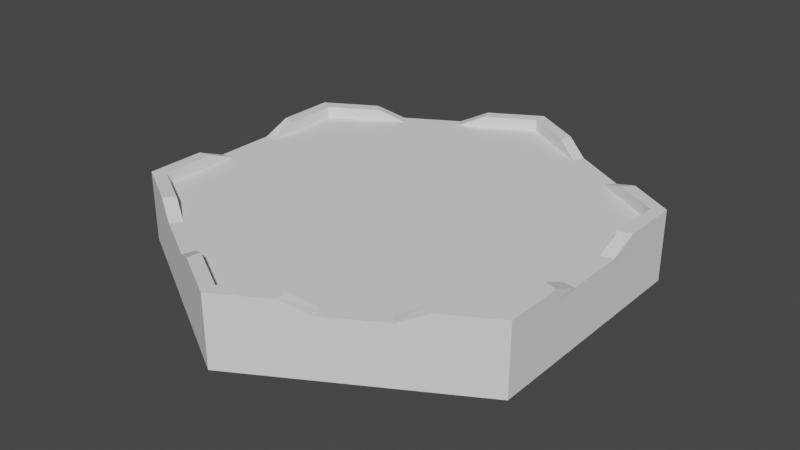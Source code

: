 # Source: B1T0.blend  (saved by Blender 3.5.10; exported with 4.5.12 LTS)
import bpy
from mathutils import Matrix  # noqa: F401  (used for matrix-valued properties, if any)

bpy.ops.wm.read_factory_settings(use_empty=True)
scene = bpy.context.scene
scene.name = 'Scene'

# ---- collections
col_collection = bpy.data.collections.new('Collection'); scene.collection.children.link(col_collection)

# ---- world
world_world = bpy.data.worlds.new('World'); scene.world = world_world
world_world.use_nodes = True; world_world.node_tree.nodes.clear()
_N = world_world.node_tree.nodes; _L = world_world.node_tree.links
n0 = _N.new('ShaderNodeOutputWorld'); n0.name = 'World Output'; n0.location = (300, 300)
n1 = _N.new('ShaderNodeBackground'); n1.name = 'Background'; n1.location = (10, 300)
n1.inputs[0].default_value = (0.05088, 0.05088, 0.05088, 1.0)
_L.new(n1.outputs[0], n0.inputs[0])
n0.is_active_output = True
world_world.color = (0.05088, 0.05088, 0.05088)
world_world.use_sun_shadow = False
world_world.sun_shadow_jitter_overblur = 0.0

# ---- meshes
me_cylinder = bpy.data.meshes.new('Cylinder')
me_cylinder.from_pydata([(0.0, 1.0, -0.125), (0.0, 1.0, 0.125), (0.866, 0.5, -0.125), (0.866, 0.5, 0.125), (0.866, -0.5, -0.125), (0.866, -0.5, 0.125), (0.0, -1.0, -0.125), (0.0, -1.0, 0.125), (-0.866, -0.5, -0.125), (-0.866, -0.5, 0.125), (-0.866, 0.5, -0.125), (-0.866, 0.5, 0.125)], [], [(0, 1, 3, 2), (2, 3, 5, 4), (4, 5, 7, 6), (6, 7, 9, 8), (3, 1, 11, 9, 7, 5), (8, 9, 11, 10), (10, 11, 1, 0), (0, 2, 4, 6, 8, 10)])
_uv = me_cylinder.uv_layers.new(name='UVMap')
_uv.uv.foreach_set('vector', [1.0, 0.5, 1.0, 1.0, 0.8333, 1.0, 0.8333, 0.5, 0.8333, 0.5, 0.8333, 1.0, 0.6667, 1.0, 0.6667, 0.5, 0.6667, 0.5, 0.6667, 1.0, 0.5, 1.0, 0.5, 0.5, 0.5, 0.5, 0.5, 1.0, 0.3333, 1.0, 0.3333, 0.5, 0.4578, 0.37, 0.25, 0.49, 0.04215, 0.37, 0.04215, 0.13, 0.25, 0.01, 0.4578, 0.13, 0.3333, 0.5, 0.3333, 1.0, 0.1667, 1.0, 0.1667, 0.5, 0.1667, 0.5, 0.1667, 1.0, -8.941e-08, 1.0, -8.941e-08, 0.5, 0.75, 0.49, 0.9578, 0.37, 0.9578, 0.13, 0.75, 0.01, 0.5422, 0.13, 0.5422, 0.37])
me_cylinder.update()
me_cylinder_005 = bpy.data.meshes.new('Cylinder.005')
me_cylinder_005.from_pydata([(0.0, 0.9388, -0.025), (0.0, 0.9388, 0.025), (0.8131, 0.4694, -0.025), (0.8131, 0.4694, 0.025), (0.8131, -0.4694, -0.025), (0.8131, -0.4694, 0.025), (0.0, -0.9388, -0.025), (0.0, -0.9388, 0.025), (-0.8131, -0.4694, -0.025), (-0.8131, -0.4694, 0.025), (-0.8131, 0.4694, -0.025), (-0.8131, 0.4694, 0.025), (0.0, 1.0, -0.025), (0.866, 0.5, -0.025), (0.866, 0.5, 0.025), (0.0, 1.0, 0.025), (0.866, -0.5, -0.025), (0.866, -0.5, 0.025), (0.0, -1.0, -0.025), (0.0, -1.0, 0.025), (-0.866, -0.5, -0.025), (-0.866, -0.5, 0.025), (-0.866, 0.5, -0.025), (-0.866, 0.5, 0.025), (0.866, 0.25, 0.025), (0.8131, 0.2347, 0.025), (0.866, 0.25, -0.025), (0.8131, 0.2347, -0.025), (0.866, -0.25, -0.025), (0.8131, -0.2347, -0.025), (0.866, -0.25, 0.025), (0.8131, -0.2347, 0.025), (0.6495, -0.625, 0.025), (0.6098, -0.5868, 0.025), (0.6495, -0.625, -0.025), (0.6098, -0.5868, -0.025), (0.2165, -0.875, -0.025), (0.2033, -0.8215, -0.025), (0.2165, -0.875, 0.025), (0.2033, -0.8215, 0.025), (-0.2165, -0.875, 0.025), (-0.2033, -0.8215, 0.025), (-0.2165, -0.875, -0.025), (-0.2033, -0.8215, -0.025), (-0.6495, -0.625, -0.025), (-0.6098, -0.5868, -0.025), (-0.6495, -0.625, 0.025), (-0.6098, -0.5868, 0.025), (-0.866, -0.25, 0.025), (-0.8131, -0.2347, 0.025), (-0.866, -0.25, -0.025), (-0.8131, -0.2347, -0.025), (-0.866, 0.25, -0.025), (-0.8131, 0.2347, -0.025), (-0.866, 0.25, 0.025), (-0.8131, 0.2347, 0.025), (-0.6495, 0.625, 0.025), (-0.6098, 0.5868, 0.025), (-0.6495, 0.625, -0.025), (-0.6098, 0.5868, -0.025), (-0.2165, 0.875, -0.025), (-0.2033, 0.8215, -0.025), (-0.2165, 0.875, 0.025), (-0.2033, 0.8215, 0.025), (0.2165, 0.875, 0.025), (0.2033, 0.8215, 0.025), (0.2165, 0.875, -0.025), (0.2033, 0.8215, -0.025), (0.6712, 0.6125, -0.025), (0.6301, 0.575, -0.025), (0.6712, 0.6125, 0.025), (0.6301, 0.575, 0.025), (0.3049, 0.7628, -0.02619), (0.3248, 0.8125, -0.02658), (0.5521, 0.6812, -0.02658), (0.5183, 0.6396, -0.02658), (0.866, 0.125, -0.02619), (0.8131, 0.1174, -0.02658), (0.866, -0.125, -0.02658), (0.8131, -0.1174, -0.02658), (0.5413, -0.6875, -0.02658), (0.5082, -0.6455, -0.02658), (0.3248, -0.8125, -0.02658), (0.3049, -0.7628, -0.02658), (-0.3248, -0.8125, -0.02658), (-0.3049, -0.7628, -0.02658), (-0.5413, -0.6875, -0.02658), (-0.5082, -0.6455, -0.02658), (-0.866, -0.125, -0.02658), (-0.8131, -0.1174, -0.02658), (-0.866, 0.125, -0.02658), (-0.8131, 0.1174, -0.02658), (-0.5082, 0.6455, -0.02619), (-0.5413, 0.6875, -0.02658), (-0.3049, 0.7628, -0.02658), (-0.3248, 0.8125, -0.02619)], [], [(68, 70, 14, 13), (28, 30, 17, 16), (36, 38, 19, 18), (44, 46, 21, 20), (49, 9, 8, 51), (52, 54, 23, 22), (60, 62, 15, 12), (57, 11, 10, 59), (67, 0, 12, 66), (71, 3, 14, 70), (27, 2, 13, 26), (31, 5, 17, 30), (35, 4, 16, 34), (39, 7, 19, 38), (43, 6, 18, 42), (47, 9, 21, 46), (51, 8, 20, 50), (55, 11, 23, 54), (59, 10, 22, 58), (63, 1, 15, 62), (41, 7, 6, 43), (33, 5, 4, 35), (25, 3, 2, 27), (65, 1, 0, 67), (13, 14, 24, 26), (3, 25, 24, 14), (77, 25, 27), (77, 27, 26, 76), (4, 29, 28, 16), (5, 31, 29, 4), (79, 31, 30, 78), (78, 30, 28), (16, 17, 32, 34), (5, 33, 32, 17), (81, 33, 35), (81, 35, 34, 80), (6, 37, 36, 18), (7, 39, 37, 6), (83, 39, 38, 82), (82, 38, 36), (18, 19, 40, 42), (7, 41, 40, 19), (85, 41, 43), (85, 43, 42, 84), (8, 45, 44, 20), (9, 47, 45, 8), (87, 47, 46, 86), (86, 46, 44), (20, 21, 48, 50), (9, 49, 48, 21), (89, 51, 50, 88), (89, 49, 51), (11, 55, 53, 10), (10, 53, 52, 22), (91, 55, 54, 90), (90, 54, 52), (22, 23, 56, 58), (11, 57, 56, 23), (92, 59, 58, 93), (92, 57, 59), (1, 63, 61, 0), (0, 61, 60, 12), (94, 63, 62, 95), (95, 62, 60), (12, 15, 64, 66), (1, 65, 64, 15), (72, 65, 67), (72, 67, 66, 73), (2, 69, 68, 13), (3, 71, 69, 2), (75, 71, 70, 74), (74, 70, 68), (66, 64, 73), (65, 72, 73, 64), (69, 75, 74, 68), (71, 75, 69), (26, 24, 76), (25, 77, 76, 24), (29, 79, 78, 28), (31, 79, 29), (34, 32, 80), (33, 81, 80, 32), (37, 83, 82, 36), (39, 83, 37), (42, 40, 84), (41, 85, 84, 40), (45, 87, 86, 44), (47, 87, 45), (50, 48, 88), (49, 89, 88, 48), (55, 91, 53), (53, 91, 90, 52), (58, 56, 93), (57, 92, 93, 56), (63, 94, 61), (61, 94, 95, 60)])
_uv = me_cylinder_005.uv_layers.new(name='UVMap')
_uv.uv.foreach_set('vector', [0.8708, 0.5, 0.8708, 1.0, 0.8333, 1.0, 0.8333, 0.5, 0.7083, 0.5, 0.7083, 1.0, 0.6667, 1.0, 0.6667, 0.5, 0.5417, 0.5, 0.5417, 1.0, 0.5, 1.0, 0.5, 0.5, 0.375, 0.5, 0.375, 1.0, 0.3333, 1.0, 0.3333, 0.5, 0.05486, 0.1937, 0.05486, 0.1373, 0.5549, 0.1373, 0.5549, 0.1937, 0.2083, 0.5, 0.2083, 1.0, 0.1667, 1.0, 0.1667, 0.5, 0.04167, 0.5, 0.04167, 1.0, -8.941e-08, 1.0, -8.941e-08, 0.5, 0.1036, 0.3908, 0.05486, 0.3627, 0.5549, 0.3627, 0.6036, 0.3908, 0.7988, 0.4472, 0.75, 0.4753, 0.75, 0.49, 0.802, 0.46, 0.4012, 0.388, 0.4451, 0.3627, 0.4578, 0.37, 0.4111, 0.397, 0.9451, 0.3063, 0.9451, 0.3627, 0.9578, 0.37, 0.9578, 0.31, 0.4451, 0.1937, 0.4451, 0.1373, 0.4578, 0.13, 0.4578, 0.19, 0.8964, 0.1092, 0.9451, 0.1373, 0.9578, 0.13, 0.9059, 0.1, 0.2988, 0.05284, 0.25, 0.02468, 0.25, 0.01, 0.302, 0.04, 0.7012, 0.05284, 0.75, 0.02468, 0.75, 0.01, 0.698, 0.04, 0.1036, 0.1092, 0.05486, 0.1373, 0.04215, 0.13, 0.09412, 0.1, 0.5549, 0.1937, 0.5549, 0.1373, 0.5422, 0.13, 0.5422, 0.19, 0.05486, 0.3063, 0.05486, 0.3627, 0.04215, 0.37, 0.04215, 0.31, 0.6036, 0.3908, 0.5549, 0.3627, 0.5422, 0.37, 0.5941, 0.4, 0.2012, 0.4472, 0.25, 0.4753, 0.25, 0.49, 0.198, 0.46, 0.2012, 0.05284, 0.25, 0.02468, 0.75, 0.02468, 0.7012, 0.05284, 0.3964, 0.1092, 0.4451, 0.1373, 0.9451, 0.1373, 0.8964, 0.1092, 0.4451, 0.3063, 0.4451, 0.3627, 0.9451, 0.3627, 0.9451, 0.3063, 0.2988, 0.4472, 0.25, 0.4753, 0.75, 0.4753, 0.7988, 0.4472, 0.8333, 0.5, 0.8333, 1.0, 0.7917, 1.0, 0.7917, 0.5, 0.4451, 0.3627, 0.4451, 0.3063, 0.4578, 0.31, 0.4578, 0.37, 0.4451, 0.2782, 0.4451, 0.3063, 0.9451, 0.3063, 0.9451, 0.2782, 0.9451, 0.3063, 0.9578, 0.31, 0.9578, 0.28, 0.9451, 0.1373, 0.9451, 0.1937, 0.9578, 0.19, 0.9578, 0.13, 0.4451, 0.1373, 0.4451, 0.1937, 0.9451, 0.1937, 0.9451, 0.1373, 0.4451, 0.2218, 0.4451, 0.1937, 0.4578, 0.19, 0.4578, 0.22, 0.7292, 1.0, 0.7083, 1.0, 0.7083, 0.5, 0.6667, 0.5, 0.6667, 1.0, 0.625, 1.0, 0.625, 0.5, 0.4451, 0.1373, 0.3964, 0.1092, 0.4059, 0.1, 0.4578, 0.13, 0.372, 0.09509, 0.3964, 0.1092, 0.8964, 0.1092, 0.872, 0.09509, 0.8964, 0.1092, 0.9059, 0.1, 0.8799, 0.085, 0.75, 0.02468, 0.7988, 0.05284, 0.802, 0.04, 0.75, 0.01, 0.25, 0.02468, 0.2988, 0.05284, 0.7988, 0.05284, 0.75, 0.02468, 0.3232, 0.06693, 0.2988, 0.05284, 0.302, 0.04, 0.3279, 0.055, 0.5625, 1.0, 0.5417, 1.0, 0.5417, 0.5, 0.5, 0.5, 0.5, 1.0, 0.4583, 1.0, 0.4583, 0.5, 0.25, 0.02468, 0.2012, 0.05284, 0.198, 0.04, 0.25, 0.01, 0.1768, 0.06693, 0.2012, 0.05284, 0.7012, 0.05284, 0.6768, 0.06693, 0.7012, 0.05284, 0.698, 0.04, 0.6721, 0.055, 0.5549, 0.1373, 0.6036, 0.1092, 0.5941, 0.1, 0.5422, 0.13, 0.05486, 0.1373, 0.1036, 0.1092, 0.6036, 0.1092, 0.5549, 0.1373, 0.128, 0.09509, 0.1036, 0.1092, 0.09412, 0.1, 0.1201, 0.085, 0.3958, 1.0, 0.375, 1.0, 0.375, 0.5, 0.3333, 0.5, 0.3333, 1.0, 0.2917, 1.0, 0.2917, 0.5, 0.05486, 0.1373, 0.05486, 0.1937, 0.04215, 0.19, 0.04215, 0.13, 0.5549, 0.2218, 0.5549, 0.1937, 0.5422, 0.19, 0.5422, 0.22, 0.05486, 0.2218, 0.05486, 0.1937, 0.5549, 0.1937, 0.05486, 0.3627, 0.05486, 0.3063, 0.5549, 0.3063, 0.5549, 0.3627, 0.5549, 0.3627, 0.5549, 0.3063, 0.5422, 0.31, 0.5422, 0.37, 0.05486, 0.2782, 0.05486, 0.3063, 0.04215, 0.31, 0.04215, 0.28, 0.2292, 1.0, 0.2083, 1.0, 0.2083, 0.5, 0.1667, 0.5, 0.1667, 1.0, 0.125, 1.0, 0.125, 0.5, 0.05486, 0.3627, 0.1036, 0.3908, 0.09412, 0.4, 0.04215, 0.37, 0.628, 0.4049, 0.6036, 0.3908, 0.5941, 0.4, 0.6201, 0.415, 0.128, 0.4049, 0.1036, 0.3908, 0.6036, 0.3908, 0.25, 0.4753, 0.2012, 0.4472, 0.7012, 0.4472, 0.75, 0.4753, 0.75, 0.4753, 0.7012, 0.4472, 0.698, 0.46, 0.75, 0.49, 0.1768, 0.4331, 0.2012, 0.4472, 0.198, 0.46, 0.1721, 0.445, 0.0625, 1.0, 0.04167, 1.0, 0.04167, 0.5, 1.0, 0.5, 1.0, 1.0, 0.9583, 1.0, 0.9583, 0.5, 0.25, 0.4753, 0.2988, 0.4472, 0.302, 0.46, 0.25, 0.49, 0.3232, 0.4331, 0.2988, 0.4472, 0.7988, 0.4472, 0.8232, 0.4331, 0.7988, 0.4472, 0.802, 0.46, 0.8279, 0.445, 0.9451, 0.3627, 0.9012, 0.388, 0.9111, 0.397, 0.9578, 0.37, 0.4451, 0.3627, 0.4012, 0.388, 0.9012, 0.388, 0.9451, 0.3627, 0.3744, 0.4035, 0.4012, 0.388, 0.4111, 0.397, 0.3825, 0.4135, 0.8937, 1.0, 0.8708, 1.0, 0.8708, 0.5, 0.9583, 0.5, 0.9583, 1.0, 0.9375, 0.5, 0.2988, 0.4472, 0.3232, 0.4331, 0.3279, 0.445, 0.302, 0.46, 0.9012, 0.388, 0.8744, 0.4035, 0.8825, 0.4135, 0.9111, 0.397, 0.4012, 0.388, 0.8744, 0.4035, 0.9012, 0.388, 0.7917, 0.5, 0.7917, 1.0, 0.7708, 0.5, 0.4451, 0.3063, 0.4451, 0.2782, 0.4578, 0.28, 0.4578, 0.31, 0.9451, 0.1937, 0.9451, 0.2218, 0.9578, 0.22, 0.9578, 0.19, 0.4451, 0.1937, 0.9451, 0.2218, 0.9451, 0.1937, 0.625, 0.5, 0.625, 1.0, 0.6042, 0.5, 0.3964, 0.1092, 0.372, 0.09509, 0.3799, 0.085, 0.4059, 0.1, 0.7988, 0.05284, 0.8232, 0.06693, 0.8279, 0.055, 0.802, 0.04, 0.2988, 0.05284, 0.8232, 0.06693, 0.7988, 0.05284, 0.4583, 0.5, 0.4583, 1.0, 0.4375, 0.5, 0.2012, 0.05284, 0.1768, 0.06693, 0.1721, 0.055, 0.198, 0.04, 0.6036, 0.1092, 0.628, 0.09509, 0.6201, 0.085, 0.5941, 0.1, 0.1036, 0.1092, 0.628, 0.09509, 0.6036, 0.1092, 0.2917, 0.5, 0.2917, 1.0, 0.2708, 0.5, 0.05486, 0.1937, 0.05486, 0.2218, 0.04215, 0.22, 0.04215, 0.19, 0.05486, 0.3063, 0.5549, 0.2782, 0.5549, 0.3063, 0.5549, 0.3063, 0.5549, 0.2782, 0.5422, 0.28, 0.5422, 0.31, 0.125, 0.5, 0.125, 1.0, 0.1042, 0.5, 0.1036, 0.3908, 0.128, 0.4049, 0.1201, 0.415, 0.09412, 0.4, 0.2012, 0.4472, 0.6768, 0.4331, 0.7012, 0.4472, 0.7012, 0.4472, 0.6768, 0.4331, 0.6721, 0.445, 0.698, 0.46])
me_cylinder_005.update()

# ---- objects
ob_cylinder = bpy.data.objects.new('Cylinder', me_cylinder)
ob_cylinder_001 = bpy.data.objects.new('Cylinder.001', me_cylinder_005)

# ---- transforms, parenting, visibility, modifiers, constraints
ob_cylinder.location = (0.0, 0.0, 0.0)
ob_cylinder_001.location = (0.0, 0.0, 0.15)

# ---- collection membership
col_collection.objects.link(ob_cylinder)
col_collection.objects.link(ob_cylinder_001)

# ---- scene / render settings (as saved in the file)
scene.frame_start = 1; scene.frame_end = 250; scene.frame_set(6)
scene.render.engine = 'BLENDER_EEVEE_NEXT'
scene.cycles.sampling_pattern = 'TABULATED_SOBOL'
scene.view_settings.view_transform = 'Filmic'
bpy.context.view_layer.update()

# ---- added for rendering (the .blend has no active camera and no usable light): camera, sun
cam_auto = bpy.data.cameras.new('AutoCamera')
cam_auto.lens = 50.0
cam_auto.sensor_width = 36.0
cam_auto.clip_end = 1000.0
ob_auto_camera = bpy.data.objects.new('AutoCamera', cam_auto)
scene.collection.objects.link(ob_auto_camera)
ob_auto_camera.location = (2.4636, -2.95632, 1.99588)
ob_auto_camera.rotation_euler = (1.09748, -7.21219e-08, 0.694738)
scene.camera = ob_auto_camera
light_auto_sun = bpy.data.lights.new('AutoSun', 'SUN')
light_auto_sun.energy = 3.0
light_auto_sun.angle = 0.0523599
ob_auto_sun = bpy.data.objects.new('AutoSun', light_auto_sun)
scene.collection.objects.link(ob_auto_sun)
ob_auto_sun.rotation_euler = (0.872665, 0.174533, 0.523599)
bpy.context.view_layer.update()

